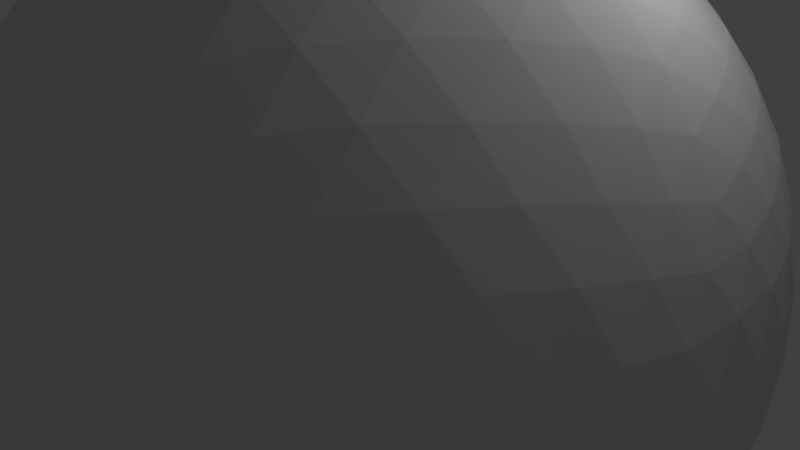# Source: bigsphere.blend  (saved by Blender 2.79.0; exported with 4.5.12 LTS)
import bpy
from mathutils import Matrix  # noqa: F401  (used for matrix-valued properties, if any)

bpy.ops.wm.read_factory_settings(use_empty=True)
scene = bpy.context.scene
scene.name = 'Scene'

# ---- collections
col_collection_1 = bpy.data.collections.new('Collection 1'); scene.collection.children.link(col_collection_1)

# ---- world
world_world = bpy.data.worlds.new('World'); scene.world = world_world
world_world.color = (0.05088, 0.05088, 0.05088)
world_world.use_sun_shadow = False
world_world.sun_shadow_jitter_overblur = 0.0
world_world.cycles.sampling_method = 'MANUAL'

# ---- cameras
cam_camera = bpy.data.cameras.new('Camera')
cam_camera.clip_end = 100.0
cam_camera.lens = 35.0
cam_camera.sensor_width = 32.0
cam_camera.sensor_height = 18.0
cam_camera.ortho_scale = 7.314
cam_camera.dof.focus_distance = 0.0
cam_camera.dof.aperture_fstop = 128.0

# ---- lights
light_lamp = bpy.data.lights.new('Lamp', 'POINT')
light_lamp.transmission_factor = 0.0
light_lamp.cutoff_distance = 30.0
light_lamp.energy = 100.0
light_lamp.shadow_buffer_clip_start = 1.001
light_lamp.shadow_soft_size = 0.1
light_lamp.shadow_maximum_resolution = 0.006
light_lamp.use_absolute_resolution = True

# ---- meshes
me_icosphere = bpy.data.meshes.new('Icosphere')
me_icosphere.from_pydata([(0.0, 0.0, -5.0), (3.618, -2.629, -2.236), (-1.382, -4.253, -2.236), (-4.472, 0.0, -2.236), (-1.382, 4.253, -2.236), (3.618, 2.629, -2.236), (1.382, -4.253, 2.236), (-3.618, -2.629, 2.236), (-3.618, 2.629, 2.236), (1.382, 4.253, 2.236), (4.472, 0.0, 2.236), (0.0, 0.0, 5.0), (-1.29, -3.969, -2.753), (-1.164, -3.583, -3.288), (-1.003, -3.088, -3.802), (-0.8123, -2.5, -4.253), (-0.6021, -1.853, -4.605), (-0.388, -1.194, -4.84), (-0.1842, -0.567, -4.964), (0.4824, -0.3504, -4.964), (1.016, -0.7381, -4.84), (1.576, -1.145, -4.605), (2.127, -1.545, -4.253), (2.627, -1.909, -3.802), (3.048, -2.214, -3.288), (3.376, -2.453, -2.753), (3.192, -3.02, -2.385), (2.66, -3.409, -2.512), (2.025, -3.762, -2.598), (1.314, -4.045, -2.629), (0.5728, -4.234, -2.598), (-0.1482, -4.321, -2.512), (-0.8073, -4.32, -2.385), (3.859, 2.103, -2.385), (4.064, 1.476, -2.512), (4.203, 0.7635, -2.598), (4.253, -1.401e-07, -2.629), (4.203, -0.7635, -2.598), (4.064, -1.476, -2.512), (3.859, -2.103, -2.385), (0.4824, 0.3504, -4.964), (1.016, 0.7381, -4.84), (1.576, 1.145, -4.605), (2.127, 1.545, -4.253), (2.627, 1.909, -3.802), (3.048, 2.214, -3.288), (3.376, 2.453, -2.753), (-4.174, 0.0, -2.753), (-3.767, 0.0, -3.288), (-3.247, 0.0, -3.802), (-2.629, 0.0, -4.253), (-1.948, 0.0, -4.605), (-1.256, 0.0, -4.84), (-0.5962, 0.0, -4.964), (-1.886, -3.969, -2.385), (-2.42, -3.583, -2.512), (-2.952, -3.088, -2.598), (-3.441, -2.5, -2.629), (-3.849, -1.853, -2.598), (-4.155, -1.194, -2.511), (-4.358, -0.567, -2.385), (-1.29, 3.969, -2.753), (-1.164, 3.583, -3.288), (-1.003, 3.088, -3.802), (-0.8123, 2.5, -4.253), (-0.6021, 1.853, -4.605), (-0.388, 1.194, -4.84), (-0.1842, 0.567, -4.964), (-4.358, 0.567, -2.385), (-4.155, 1.194, -2.511), (-3.849, 1.853, -2.598), (-3.441, 2.5, -2.629), (-2.952, 3.088, -2.598), (-2.42, 3.583, -2.512), (-1.886, 3.969, -2.385), (-0.8073, 4.32, -2.385), (-0.1482, 4.321, -2.512), (0.5728, 4.234, -2.598), (1.314, 4.045, -2.629), (2.025, 3.762, -2.598), (2.66, 3.409, -2.512), (3.192, 3.02, -2.385), (4.656, -0.3504, 1.789), (4.783, -0.7381, 1.256), (4.824, -1.145, 0.6495), (4.755, -1.545, -1.401e-07), (4.575, -1.909, -0.6495), (4.303, -2.214, -1.256), (3.973, -2.453, -1.789), (3.973, 2.453, -1.789), (4.303, 2.214, -1.256), (4.575, 1.909, -0.6495), (4.755, 1.545, 1.401e-07), (4.824, 1.145, 0.6495), (4.783, 0.7381, 1.256), (4.656, 0.3504, 1.789), (1.105, -4.536, 1.789), (0.7761, -4.777, 1.256), (0.4014, -4.941, 0.6495), (-7.007e-08, -5.0, -1.401e-07), (-0.4014, -4.941, -0.6495), (-0.7761, -4.777, -1.256), (-1.105, -4.536, -1.789), (3.561, -3.02, -1.789), (3.436, -3.409, -1.256), (3.229, -3.762, -0.6495), (2.939, -4.045, 1.401e-07), (2.58, -4.234, 0.6495), (2.18, -4.321, 1.256), (1.772, -4.32, 1.789), (-3.973, -2.453, 1.789), (-4.303, -2.214, 1.256), (-4.575, -1.909, 0.6495), (-4.755, -1.545, -1.401e-07), (-4.824, -1.145, -0.6495), (-4.783, -0.7381, -1.256), (-4.656, -0.3504, -1.789), (-1.772, -4.32, -1.789), (-2.18, -4.321, -1.256), (-2.58, -4.234, -0.6495), (-2.939, -4.045, 1.401e-07), (-3.229, -3.762, 0.6495), (-3.436, -3.409, 1.256), (-3.561, -3.02, 1.789), (-3.561, 3.02, 1.789), (-3.436, 3.409, 1.256), (-3.229, 3.762, 0.6495), (-2.939, 4.045, -1.401e-07), (-2.58, 4.234, -0.6495), (-2.18, 4.321, -1.256), (-1.772, 4.32, -1.789), (-4.656, 0.3504, -1.789), (-4.783, 0.7381, -1.256), (-4.824, 1.145, -0.6495), (-4.755, 1.545, 1.401e-07), (-4.575, 1.909, 0.6495), (-4.303, 2.214, 1.256), (-3.973, 2.453, 1.789), (1.772, 4.32, 1.789), (2.18, 4.321, 1.256), (2.58, 4.234, 0.6495), (2.939, 4.045, -1.401e-07), (3.229, 3.762, -0.6495), (3.436, 3.409, -1.256), (3.561, 3.02, -1.789), (-1.105, 4.536, -1.789), (-0.7761, 4.777, -1.256), (-0.4014, 4.941, -0.6495), (7.007e-08, 5.0, 1.401e-07), (0.4014, 4.941, 0.6495), (0.7761, 4.777, 1.256), (1.105, 4.536, 1.789), (4.358, -0.567, 2.385), (4.155, -1.194, 2.511), (3.849, -1.853, 2.598), (3.441, -2.5, 2.629), (2.952, -3.088, 2.598), (2.42, -3.583, 2.512), (1.886, -3.969, 2.385), (0.8073, -4.32, 2.385), (0.1482, -4.321, 2.512), (-0.5728, -4.234, 2.598), (-1.314, -4.045, 2.629), (-2.025, -3.762, 2.598), (-2.66, -3.409, 2.512), (-3.192, -3.02, 2.385), (-3.859, -2.103, 2.385), (-4.064, -1.476, 2.512), (-4.203, -0.7635, 2.598), (-4.253, 1.401e-07, 2.629), (-4.203, 0.7635, 2.598), (-4.064, 1.476, 2.512), (-3.859, 2.103, 2.385), (-3.192, 3.02, 2.385), (-2.66, 3.409, 2.512), (-2.025, 3.762, 2.598), (-1.314, 4.045, 2.629), (-0.5728, 4.234, 2.598), (0.1482, 4.321, 2.512), (0.8073, 4.32, 2.385), (1.886, 3.969, 2.385), (2.42, 3.583, 2.512), (2.952, 3.088, 2.598), (3.441, 2.5, 2.629), (3.849, 1.853, 2.598), (4.155, 1.194, 2.511), (4.358, 0.567, 2.385), (0.1842, -0.567, 4.964), (0.388, -1.194, 4.84), (0.6021, -1.853, 4.605), (0.8123, -2.5, 4.253), (1.003, -3.088, 3.802), (1.164, -3.583, 3.288), (1.29, -3.969, 2.753), (4.174, 0.0, 2.753), (3.767, 0.0, 3.288), (3.247, 0.0, 3.802), (2.629, 0.0, 4.253), (1.948, 0.0, 4.605), (1.256, 0.0, 4.84), (0.5962, 0.0, 4.964), (-0.4824, -0.3504, 4.964), (-1.016, -0.7381, 4.84), (-1.576, -1.145, 4.605), (-2.127, -1.545, 4.253), (-2.627, -1.909, 3.802), (-3.048, -2.214, 3.288), (-3.376, -2.453, 2.753), (-0.4824, 0.3504, 4.964), (-1.016, 0.7381, 4.84), (-1.576, 1.145, 4.605), (-2.127, 1.545, 4.253), (-2.627, 1.909, 3.802), (-3.048, 2.214, 3.288), (-3.376, 2.453, 2.753), (0.1842, 0.567, 4.964), (0.388, 1.194, 4.84), (0.6021, 1.853, 4.605), (0.8123, 2.5, 4.253), (1.003, 3.088, 3.802), (1.164, 3.583, 3.288), (1.29, 3.969, 2.753), (0.831, 0.6037, 4.893), (1.536, 0.6326, 4.716), (1.076, 1.265, 4.716), (2.257, 0.6487, 4.414), (1.809, 1.314, 4.472), (1.314, 1.946, 4.414), (2.939, 0.6487, 3.993), (2.534, 1.332, 4.1), (2.05, 1.998, 4.1), (1.525, 2.595, 3.993), (3.531, 0.6326, 3.483), (3.191, 1.314, 3.618), (2.75, 1.998, 3.667), (2.236, 2.629, 3.618), (1.693, 3.163, 3.483), (4.005, 0.6038, 2.932), (3.737, 1.265, 3.072), (3.36, 1.946, 3.15), (2.889, 2.595, 3.15), (2.358, 3.163, 3.072), (1.812, 3.623, 2.932), (-0.3174, 0.9769, 4.893), (-0.127, 1.656, 4.716), (-0.8707, 1.415, 4.716), (0.08049, 2.347, 4.414), (-0.691, 2.127, 4.472), (-1.445, 1.851, 4.414), (0.2912, 2.996, 3.993), (-0.4839, 2.821, 4.1), (-1.267, 2.567, 4.1), (-1.996, 2.252, 3.993), (0.4896, 3.554, 3.483), (-0.2639, 3.441, 3.618), (-1.05, 3.233, 3.667), (-1.809, 2.939, 3.618), (-2.485, 2.587, 3.483), (0.6634, 3.996, 2.932), (-0.04854, 3.945, 3.072), (-0.8123, 3.797, 3.15), (-1.575, 3.55, 3.15), (-2.28, 3.22, 3.072), (-2.885, 2.843, 2.932), (-1.027, 0.0, 4.893), (-1.614, 0.391, 4.716), (-1.614, -0.391, 4.716), (-2.207, 0.8018, 4.414), (-2.236, 0.0, 4.472), (-2.207, -0.8018, 4.414), (-2.759, 1.203, 3.993), (-2.833, 0.4116, 4.1), (-2.833, -0.4116, 4.1), (-2.759, -1.203, 3.993), (-3.229, 1.564, 3.483), (-3.354, 0.8123, 3.618), (-3.399, -6.648e-08, 3.667), (-3.354, -0.8123, 3.618), (-3.229, -1.564, 3.483), (-3.595, 1.866, 2.932), (-3.767, 1.173, 3.072), (-3.862, 0.4009, 3.15), (-3.862, -0.4009, 3.15), (-3.767, -1.173, 3.072), (-3.595, -1.866, 2.932), (-0.3174, -0.9769, 4.893), (-0.8707, -1.415, 4.716), (-0.127, -1.656, 4.716), (-1.445, -1.851, 4.414), (-0.691, -2.127, 4.472), (0.08049, -2.347, 4.414), (-1.996, -2.252, 3.993), (-1.267, -2.567, 4.1), (-0.4839, -2.821, 4.1), (0.2912, -2.996, 3.993), (-2.485, -2.587, 3.483), (-1.809, -2.939, 3.618), (-1.05, -3.233, 3.667), (-0.2639, -3.441, 3.618), (0.4896, -3.554, 3.483), (-2.885, -2.843, 2.932), (-2.28, -3.22, 3.072), (-1.575, -3.55, 3.15), (-0.8123, -3.797, 3.15), (-0.04854, -3.945, 3.072), (0.6634, -3.996, 2.932), (0.831, -0.6037, 4.893), (1.076, -1.265, 4.716), (1.536, -0.6326, 4.716), (1.314, -1.946, 4.414), (1.809, -1.314, 4.472), (2.257, -0.6487, 4.414), (1.525, -2.595, 3.993), (2.05, -1.998, 4.1), (2.534, -1.332, 4.1), (2.939, -0.6487, 3.993), (1.693, -3.163, 3.483), (2.236, -2.629, 3.618), (2.75, -1.998, 3.667), (3.191, -1.314, 3.618), (3.531, -0.6326, 3.483), (1.812, -3.623, 2.932), (2.358, -3.163, 3.072), (2.889, -2.595, 3.15), (3.36, -1.946, 3.15), (3.737, -1.265, 3.072), (4.005, -0.6038, 2.932), (4.519, 0.9769, 1.904), (4.608, 1.415, 1.33), (4.275, 1.656, 1.995), (4.594, 1.851, 0.682), (4.309, 2.127, 1.382), (3.912, 2.347, 2.046), (4.464, 2.252, -6.26e-08), (4.233, 2.567, 0.7003), (3.883, 2.821, 1.401), (3.441, 2.996, 2.046), (4.226, 2.587, -0.6652), (4.045, 2.939, 1.312e-07), (3.749, 3.233, 0.7003), (3.354, 3.441, 1.382), (2.896, 3.554, 1.995), (3.913, 2.843, -1.27), (3.767, 3.22, -0.6652), (3.521, 3.55, 6.818e-07), (3.18, 3.797, 0.6821), (2.769, 3.945, 1.33), (2.325, 3.996, 1.905), (0.4673, 4.599, 1.905), (0.0785, 4.819, 1.33), (-0.2541, 4.577, 1.995), (-0.341, 4.942, 0.6821), (-0.691, 4.755, 1.382), (-1.023, 4.446, 2.046), (-0.7625, 4.942, -1.69e-06), (-1.133, 4.819, 0.7003), (-1.483, 4.565, 1.401), (-1.786, 4.198, 2.046), (-1.155, 4.819, -0.6652), (-1.545, 4.755, -2.427e-06), (-1.916, 4.565, 0.7003), (-2.236, 4.253, 1.382), (-2.485, 3.853, 1.995), (-1.494, 4.599, -1.27), (-1.898, 4.578, -0.6652), (-2.288, 4.446, -1.977e-06), (-2.629, 4.198, 0.6821), (-2.896, 3.853, 1.33), (-3.082, 3.446, 1.905), (-4.23, 1.866, 1.904), (-4.559, 1.564, 1.33), (-4.432, 1.173, 1.995), (-4.805, 1.203, 0.682), (-4.736, 0.8123, 1.382), (-4.545, 0.4009, 2.046), (-4.935, 0.8018, 5.008e-07), (-4.934, 0.4116, 0.7003), (-4.8, -2.892e-07, 1.401), (-4.545, -0.4009, 2.046), (-4.94, 0.391, -0.6652), (-5.0, -1.738e-06, 3.214e-06), (-4.934, -0.4116, 0.7003), (-4.736, -0.8123, 1.382), (-4.432, -1.173, 1.995), (-4.836, -1.967e-06, -1.27), (-4.94, -0.391, -0.6652), (-4.935, -0.8018, 7.227e-06), (-4.805, -1.203, 0.6821), (-4.559, -1.564, 1.33), (-4.23, -1.866, 1.904), (-3.082, -3.446, 1.905), (-2.896, -3.853, 1.33), (-2.485, -3.853, 1.995), (-2.629, -4.198, 0.682), (-2.236, -4.253, 1.382), (-1.786, -4.198, 2.046), (-2.288, -4.446, -3.067e-06), (-1.916, -4.565, 0.7003), (-1.483, -4.565, 1.401), (-1.023, -4.446, 2.046), (-1.898, -4.578, -0.6652), (-1.545, -4.755, -3.936e-06), (-1.133, -4.819, 0.7003), (-0.691, -4.755, 1.382), (-0.2541, -4.577, 1.995), (-1.494, -4.599, -1.27), (-1.155, -4.819, -0.6652), (-0.7625, -4.942, -2.591e-06), (-0.341, -4.942, 0.682), (0.0785, -4.819, 1.33), (0.4673, -4.599, 1.904), (2.325, -3.996, 1.905), (2.769, -3.945, 1.33), (2.896, -3.554, 1.995), (3.18, -3.797, 0.682), (3.354, -3.441, 1.382), (3.441, -2.996, 2.046), (3.521, -3.55, -5.383e-06), (3.749, -3.233, 0.7003), (3.883, -2.821, 1.401), (3.912, -2.347, 2.046), (3.767, -3.22, -0.6652), (4.045, -2.939, -9.446e-06), (4.233, -2.567, 0.7003), (4.309, -2.127, 1.382), (4.275, -1.656, 1.995), (3.913, -2.843, -1.27), (4.226, -2.587, -0.6652), (4.464, -2.252, -1.132e-05), (4.594, -1.851, 0.682), (4.608, -1.415, 1.33), (4.519, -0.9769, 1.904), (1.494, 4.599, 1.27), (1.898, 4.578, 0.6652), (1.155, 4.819, 0.6652), (2.288, 4.446, -7.272e-08), (1.545, 4.755, -2.092e-13), (0.7625, 4.942, 7.272e-08), (2.629, 4.198, -0.6821), (1.916, 4.565, -0.7003), (1.133, 4.819, -0.7003), (0.341, 4.942, -0.6821), (2.896, 3.853, -1.33), (2.236, 4.253, -1.382), (1.483, 4.565, -1.401), (0.691, 4.755, -1.382), (-0.0785, 4.819, -1.33), (3.082, 3.446, -1.905), (2.485, 3.853, -1.995), (1.786, 4.198, -2.046), (1.023, 4.446, -2.046), (0.2541, 4.577, -1.995), (-0.4673, 4.599, -1.905), (-3.913, 2.843, 1.27), (-3.767, 3.22, 0.6652), (-4.226, 2.587, 0.6652), (-3.521, 3.55, -7.272e-08), (-4.045, 2.939, -6.276e-13), (-4.464, 2.252, 7.272e-08), (-3.18, 3.797, -0.6821), (-3.749, 3.233, -0.7003), (-4.233, 2.567, -0.7003), (-4.594, 1.851, -0.682), (-2.769, 3.945, -1.33), (-3.354, 3.441, -1.382), (-3.883, 2.821, -1.401), (-4.309, 2.127, -1.382), (-4.608, 1.415, -1.33), (-2.325, 3.996, -1.905), (-2.896, 3.554, -1.995), (-3.441, 2.996, -2.046), (-3.912, 2.347, -2.046), (-4.275, 1.656, -1.995), (-4.519, 0.9769, -1.904), (-3.913, -2.843, 1.27), (-4.226, -2.587, 0.6652), (-3.767, -3.22, 0.6652), (-4.464, -2.252, -7.272e-08), (-4.045, -2.939, 6.425e-13), (-3.521, -3.55, 7.272e-08), (-4.594, -1.851, -0.682), (-4.233, -2.567, -0.7003), (-3.749, -3.233, -0.7003), (-3.18, -3.797, -0.6821), (-4.608, -1.415, -1.33), (-4.309, -2.127, -1.382), (-3.883, -2.821, -1.401), (-3.354, -3.441, -1.382), (-2.769, -3.945, -1.33), (-4.519, -0.9769, -1.904), (-4.275, -1.656, -1.995), (-3.912, -2.347, -2.046), (-3.441, -2.996, -2.046), (-2.896, -3.554, -1.995), (-2.325, -3.996, -1.905), (1.494, -4.599, 1.27), (1.155, -4.819, 0.6652), (1.898, -4.578, 0.6652), (0.7625, -4.942, -7.272e-08), (1.545, -4.755, 2.241e-13), (2.288, -4.446, 7.272e-08), (0.341, -4.942, -0.6821), (1.133, -4.819, -0.7003), (1.916, -4.565, -0.7003), (2.629, -4.198, -0.6821), (-0.0785, -4.819, -1.33), (0.691, -4.755, -1.382), (1.483, -4.565, -1.401), (2.236, -4.253, -1.382), (2.896, -3.853, -1.33), (-0.4673, -4.599, -1.905), (0.2541, -4.577, -1.995), (1.023, -4.446, -2.046), (1.786, -4.198, -2.046), (2.485, -3.853, -1.995), (3.082, -3.446, -1.905), (4.836, -1.205e-07, 1.27), (4.94, -0.391, 0.6652), (4.94, 0.391, 0.6652), (4.935, -0.8018, -7.272e-08), (5.0, -1.253e-07, 0.0), (4.935, 0.8018, 7.272e-08), (4.805, -1.203, -0.682), (4.934, -0.4116, -0.7003), (4.934, 0.4116, -0.7003), (4.805, 1.203, -0.682), (4.559, -1.564, -1.33), (4.736, -0.8123, -1.382), (4.8, -1.33e-07, -1.401), (4.736, 0.8123, -1.382), (4.559, 1.564, -1.33), (4.23, -1.866, -1.904), (4.432, -1.173, -1.995), (4.545, -0.4009, -2.046), (4.545, 0.4009, -2.046), (4.432, 1.173, -1.995), (4.23, 1.866, -1.904), (2.885, 2.843, -2.932), (2.485, 2.587, -3.483), (2.28, 3.22, -3.072), (1.996, 2.252, -3.993), (1.809, 2.939, -3.618), (1.575, 3.55, -3.15), (1.445, 1.851, -4.414), (1.267, 2.567, -4.1), (1.05, 3.233, -3.667), (0.8123, 3.797, -3.15), (0.8707, 1.415, -4.716), (0.691, 2.127, -4.472), (0.4839, 2.821, -4.1), (0.2639, 3.441, -3.618), (0.04854, 3.945, -3.072), (0.3174, 0.9769, -4.893), (0.127, 1.656, -4.716), (-0.08049, 2.347, -4.414), (-0.2913, 2.996, -3.993), (-0.4896, 3.554, -3.483), (-0.6634, 3.996, -2.932), (-1.812, 3.623, -2.932), (-1.693, 3.163, -3.483), (-2.358, 3.163, -3.072), (-1.525, 2.595, -3.993), (-2.236, 2.629, -3.618), (-2.889, 2.595, -3.15), (-1.314, 1.946, -4.414), (-2.05, 1.998, -4.1), (-2.75, 1.998, -3.667), (-3.36, 1.946, -3.15), (-1.076, 1.265, -4.716), (-1.809, 1.314, -4.472), (-2.534, 1.332, -4.1), (-3.191, 1.314, -3.618), (-3.737, 1.265, -3.072), (-0.831, 0.6037, -4.893), (-1.536, 0.6326, -4.716), (-2.257, 0.6487, -4.414), (-2.939, 0.6487, -3.993), (-3.531, 0.6326, -3.483), (-4.005, 0.6037, -2.932), (-4.005, -0.6037, -2.932), (-3.531, -0.6326, -3.483), (-3.737, -1.265, -3.072), (-2.939, -0.6487, -3.993), (-3.191, -1.314, -3.618), (-3.36, -1.946, -3.15), (-2.257, -0.6487, -4.414), (-2.534, -1.332, -4.1), (-2.75, -1.998, -3.667), (-2.889, -2.595, -3.15), (-1.536, -0.6326, -4.716), (-1.809, -1.314, -4.472), (-2.05, -1.998, -4.1), (-2.236, -2.629, -3.618), (-2.358, -3.163, -3.072), (-0.831, -0.6038, -4.893), (-1.076, -1.265, -4.716), (-1.314, -1.946, -4.414), (-1.525, -2.595, -3.993), (-1.693, -3.163, -3.483), (-1.812, -3.623, -2.932), (3.595, 1.866, -2.932), (3.767, 1.173, -3.072), (3.229, 1.564, -3.483), (3.862, 0.4009, -3.15), (3.354, 0.8123, -3.618), (2.759, 1.203, -3.993), (3.862, -0.4009, -3.15), (3.399, -2.314e-06, -3.667), (2.833, 0.4116, -4.1), (2.207, 0.8018, -4.414), (3.767, -1.173, -3.072), (3.354, -0.8123, -3.618), (2.833, -0.4116, -4.1), (2.236, -3.641e-06, -4.472), (1.614, 0.391, -4.716), (3.595, -1.866, -2.932), (3.229, -1.564, -3.483), (2.759, -1.203, -3.993), (2.207, -0.8018, -4.414), (1.614, -0.391, -4.716), (1.027, -2.729e-06, -4.893), (-0.6634, -3.996, -2.932), (-0.4896, -3.554, -3.483), (0.04854, -3.945, -3.072), (-0.2912, -2.996, -3.993), (0.264, -3.441, -3.618), (0.8123, -3.797, -3.15), (-0.08049, -2.347, -4.414), (0.4839, -2.821, -4.1), (1.05, -3.233, -3.667), (1.575, -3.55, -3.15), (0.127, -1.656, -4.716), (0.691, -2.127, -4.472), (1.267, -2.567, -4.1), (1.809, -2.939, -3.618), (2.28, -3.22, -3.072), (0.3174, -0.9769, -4.893), (0.8707, -1.415, -4.716), (1.445, -1.851, -4.414), (1.996, -2.252, -3.993), (2.485, -2.587, -3.483), (2.885, -2.843, -2.932)], [], [(0, 19, 18), (1, 25, 39), (0, 18, 53), (0, 53, 67), (0, 67, 40), (1, 39, 88), (2, 32, 102), (3, 60, 116), (4, 74, 130), (5, 81, 144), (1, 88, 103), (2, 102, 117), (3, 116, 131), (4, 130, 145), (5, 144, 89), (6, 158, 193), (7, 165, 207), (8, 172, 214), (9, 179, 221), (10, 186, 194), (200, 215, 11), (199, 222, 200), (198, 223, 199), (197, 225, 198), (196, 228, 197), (195, 232, 196), (194, 237, 195), (200, 222, 215), (222, 216, 215), (199, 223, 222), (223, 224, 222), (222, 224, 216), (224, 217, 216), (198, 225, 223), (225, 226, 223), (223, 226, 224), (226, 227, 224), (224, 227, 217), (227, 218, 217), (197, 228, 225), (228, 229, 225), (225, 229, 226), (229, 230, 226), (226, 230, 227), (230, 231, 227), (227, 231, 218), (231, 219, 218), (196, 232, 228), (232, 233, 228), (228, 233, 229), (233, 234, 229), (229, 234, 230), (234, 235, 230), (230, 235, 231), (235, 236, 231), (231, 236, 219), (236, 220, 219), (195, 237, 232), (237, 238, 232), (232, 238, 233), (238, 239, 233), (233, 239, 234), (239, 240, 234), (234, 240, 235), (240, 241, 235), (235, 241, 236), (241, 242, 236), (236, 242, 220), (242, 221, 220), (194, 186, 237), (186, 185, 237), (237, 185, 238), (185, 184, 238), (238, 184, 239), (184, 183, 239), (239, 183, 240), (183, 182, 240), (240, 182, 241), (182, 181, 241), (241, 181, 242), (181, 180, 242), (242, 180, 221), (180, 9, 221), (215, 208, 11), (216, 243, 215), (217, 244, 216), (218, 246, 217), (219, 249, 218), (220, 253, 219), (221, 258, 220), (215, 243, 208), (243, 209, 208), (216, 244, 243), (244, 245, 243), (243, 245, 209), (245, 210, 209), (217, 246, 244), (246, 247, 244), (244, 247, 245), (247, 248, 245), (245, 248, 210), (248, 211, 210), (218, 249, 246), (249, 250, 246), (246, 250, 247), (250, 251, 247), (247, 251, 248), (251, 252, 248), (248, 252, 211), (252, 212, 211), (219, 253, 249), (253, 254, 249), (249, 254, 250), (254, 255, 250), (250, 255, 251), (255, 256, 251), (251, 256, 252), (256, 257, 252), (252, 257, 212), (257, 213, 212), (220, 258, 253), (258, 259, 253), (253, 259, 254), (259, 260, 254), (254, 260, 255), (260, 261, 255), (255, 261, 256), (261, 262, 256), (256, 262, 257), (262, 263, 257), (257, 263, 213), (263, 214, 213), (221, 179, 258), (179, 178, 258), (258, 178, 259), (178, 177, 259), (259, 177, 260), (177, 176, 260), (260, 176, 261), (176, 175, 261), (261, 175, 262), (175, 174, 262), (262, 174, 263), (174, 173, 263), (263, 173, 214), (173, 8, 214), (208, 201, 11), (209, 264, 208), (210, 265, 209), (211, 267, 210), (212, 270, 211), (213, 274, 212), (214, 279, 213), (208, 264, 201), (264, 202, 201), (209, 265, 264), (265, 266, 264), (264, 266, 202), (266, 203, 202), (210, 267, 265), (267, 268, 265), (265, 268, 266), (268, 269, 266), (266, 269, 203), (269, 204, 203), (211, 270, 267), (270, 271, 267), (267, 271, 268), (271, 272, 268), (268, 272, 269), (272, 273, 269), (269, 273, 204), (273, 205, 204), (212, 274, 270), (274, 275, 270), (270, 275, 271), (275, 276, 271), (271, 276, 272), (276, 277, 272), (272, 277, 273), (277, 278, 273), (273, 278, 205), (278, 206, 205), (213, 279, 274), (279, 280, 274), (274, 280, 275), (280, 281, 275), (275, 281, 276), (281, 282, 276), (276, 282, 277), (282, 283, 277), (277, 283, 278), (283, 284, 278), (278, 284, 206), (284, 207, 206), (214, 172, 279), (172, 171, 279), (279, 171, 280), (171, 170, 280), (280, 170, 281), (170, 169, 281), (281, 169, 282), (169, 168, 282), (282, 168, 283), (168, 167, 283), (283, 167, 284), (167, 166, 284), (284, 166, 207), (166, 7, 207), (201, 187, 11), (202, 285, 201), (203, 286, 202), (204, 288, 203), (205, 291, 204), (206, 295, 205), (207, 300, 206), (201, 285, 187), (285, 188, 187), (202, 286, 285), (286, 287, 285), (285, 287, 188), (287, 189, 188), (203, 288, 286), (288, 289, 286), (286, 289, 287), (289, 290, 287), (287, 290, 189), (290, 190, 189), (204, 291, 288), (291, 292, 288), (288, 292, 289), (292, 293, 289), (289, 293, 290), (293, 294, 290), (290, 294, 190), (294, 191, 190), (205, 295, 291), (295, 296, 291), (291, 296, 292), (296, 297, 292), (292, 297, 293), (297, 298, 293), (293, 298, 294), (298, 299, 294), (294, 299, 191), (299, 192, 191), (206, 300, 295), (300, 301, 295), (295, 301, 296), (301, 302, 296), (296, 302, 297), (302, 303, 297), (297, 303, 298), (303, 304, 298), (298, 304, 299), (304, 305, 299), (299, 305, 192), (305, 193, 192), (207, 165, 300), (165, 164, 300), (300, 164, 301), (164, 163, 301), (301, 163, 302), (163, 162, 302), (302, 162, 303), (162, 161, 303), (303, 161, 304), (161, 160, 304), (304, 160, 305), (160, 159, 305), (305, 159, 193), (159, 6, 193), (187, 200, 11), (188, 306, 187), (189, 307, 188), (190, 309, 189), (191, 312, 190), (192, 316, 191), (193, 321, 192), (187, 306, 200), (306, 199, 200), (188, 307, 306), (307, 308, 306), (306, 308, 199), (308, 198, 199), (189, 309, 307), (309, 310, 307), (307, 310, 308), (310, 311, 308), (308, 311, 198), (311, 197, 198), (190, 312, 309), (312, 313, 309), (309, 313, 310), (313, 314, 310), (310, 314, 311), (314, 315, 311), (311, 315, 197), (315, 196, 197), (191, 316, 312), (316, 317, 312), (312, 317, 313), (317, 318, 313), (313, 318, 314), (318, 319, 314), (314, 319, 315), (319, 320, 315), (315, 320, 196), (320, 195, 196), (192, 321, 316), (321, 322, 316), (316, 322, 317), (322, 323, 317), (317, 323, 318), (323, 324, 318), (318, 324, 319), (324, 325, 319), (319, 325, 320), (325, 326, 320), (320, 326, 195), (326, 194, 195), (193, 158, 321), (158, 157, 321), (321, 157, 322), (157, 156, 322), (322, 156, 323), (156, 155, 323), (323, 155, 324), (155, 154, 324), (324, 154, 325), (154, 153, 325), (325, 153, 326), (153, 152, 326), (326, 152, 194), (152, 10, 194), (95, 186, 10), (94, 327, 95), (93, 328, 94), (92, 330, 93), (91, 333, 92), (90, 337, 91), (89, 342, 90), (95, 327, 186), (327, 185, 186), (94, 328, 327), (328, 329, 327), (327, 329, 185), (329, 184, 185), (93, 330, 328), (330, 331, 328), (328, 331, 329), (331, 332, 329), (329, 332, 184), (332, 183, 184), (92, 333, 330), (333, 334, 330), (330, 334, 331), (334, 335, 331), (331, 335, 332), (335, 336, 332), (332, 336, 183), (336, 182, 183), (91, 337, 333), (337, 338, 333), (333, 338, 334), (338, 339, 334), (334, 339, 335), (339, 340, 335), (335, 340, 336), (340, 341, 336), (336, 341, 182), (341, 181, 182), (90, 342, 337), (342, 343, 337), (337, 343, 338), (343, 344, 338), (338, 344, 339), (344, 345, 339), (339, 345, 340), (345, 346, 340), (340, 346, 341), (346, 347, 341), (341, 347, 181), (347, 180, 181), (89, 144, 342), (144, 143, 342), (342, 143, 343), (143, 142, 343), (343, 142, 344), (142, 141, 344), (344, 141, 345), (141, 140, 345), (345, 140, 346), (140, 139, 346), (346, 139, 347), (139, 138, 347), (347, 138, 180), (138, 9, 180), (151, 179, 9), (150, 348, 151), (149, 349, 150), (148, 351, 149), (147, 354, 148), (146, 358, 147), (145, 363, 146), (151, 348, 179), (348, 178, 179), (150, 349, 348), (349, 350, 348), (348, 350, 178), (350, 177, 178), (149, 351, 349), (351, 352, 349), (349, 352, 350), (352, 353, 350), (350, 353, 177), (353, 176, 177), (148, 354, 351), (354, 355, 351), (351, 355, 352), (355, 356, 352), (352, 356, 353), (356, 357, 353), (353, 357, 176), (357, 175, 176), (147, 358, 354), (358, 359, 354), (354, 359, 355), (359, 360, 355), (355, 360, 356), (360, 361, 356), (356, 361, 357), (361, 362, 357), (357, 362, 175), (362, 174, 175), (146, 363, 358), (363, 364, 358), (358, 364, 359), (364, 365, 359), (359, 365, 360), (365, 366, 360), (360, 366, 361), (366, 367, 361), (361, 367, 362), (367, 368, 362), (362, 368, 174), (368, 173, 174), (145, 130, 363), (130, 129, 363), (363, 129, 364), (129, 128, 364), (364, 128, 365), (128, 127, 365), (365, 127, 366), (127, 126, 366), (366, 126, 367), (126, 125, 367), (367, 125, 368), (125, 124, 368), (368, 124, 173), (124, 8, 173), (137, 172, 8), (136, 369, 137), (135, 370, 136), (134, 372, 135), (133, 375, 134), (132, 379, 133), (131, 384, 132), (137, 369, 172), (369, 171, 172), (136, 370, 369), (370, 371, 369), (369, 371, 171), (371, 170, 171), (135, 372, 370), (372, 373, 370), (370, 373, 371), (373, 374, 371), (371, 374, 170), (374, 169, 170), (134, 375, 372), (375, 376, 372), (372, 376, 373), (376, 377, 373), (373, 377, 374), (377, 378, 374), (374, 378, 169), (378, 168, 169), (133, 379, 375), (379, 380, 375), (375, 380, 376), (380, 381, 376), (376, 381, 377), (381, 382, 377), (377, 382, 378), (382, 383, 378), (378, 383, 168), (383, 167, 168), (132, 384, 379), (384, 385, 379), (379, 385, 380), (385, 386, 380), (380, 386, 381), (386, 387, 381), (381, 387, 382), (387, 388, 382), (382, 388, 383), (388, 389, 383), (383, 389, 167), (389, 166, 167), (131, 116, 384), (116, 115, 384), (384, 115, 385), (115, 114, 385), (385, 114, 386), (114, 113, 386), (386, 113, 387), (113, 112, 387), (387, 112, 388), (112, 111, 388), (388, 111, 389), (111, 110, 389), (389, 110, 166), (110, 7, 166), (123, 165, 7), (122, 390, 123), (121, 391, 122), (120, 393, 121), (119, 396, 120), (118, 400, 119), (117, 405, 118), (123, 390, 165), (390, 164, 165), (122, 391, 390), (391, 392, 390), (390, 392, 164), (392, 163, 164), (121, 393, 391), (393, 394, 391), (391, 394, 392), (394, 395, 392), (392, 395, 163), (395, 162, 163), (120, 396, 393), (396, 397, 393), (393, 397, 394), (397, 398, 394), (394, 398, 395), (398, 399, 395), (395, 399, 162), (399, 161, 162), (119, 400, 396), (400, 401, 396), (396, 401, 397), (401, 402, 397), (397, 402, 398), (402, 403, 398), (398, 403, 399), (403, 404, 399), (399, 404, 161), (404, 160, 161), (118, 405, 400), (405, 406, 400), (400, 406, 401), (406, 407, 401), (401, 407, 402), (407, 408, 402), (402, 408, 403), (408, 409, 403), (403, 409, 404), (409, 410, 404), (404, 410, 160), (410, 159, 160), (117, 102, 405), (102, 101, 405), (405, 101, 406), (101, 100, 406), (406, 100, 407), (100, 99, 407), (407, 99, 408), (99, 98, 408), (408, 98, 409), (98, 97, 409), (409, 97, 410), (97, 96, 410), (410, 96, 159), (96, 6, 159), (109, 158, 6), (108, 411, 109), (107, 412, 108), (106, 414, 107), (105, 417, 106), (104, 421, 105), (103, 426, 104), (109, 411, 158), (411, 157, 158), (108, 412, 411), (412, 413, 411), (411, 413, 157), (413, 156, 157), (107, 414, 412), (414, 415, 412), (412, 415, 413), (415, 416, 413), (413, 416, 156), (416, 155, 156), (106, 417, 414), (417, 418, 414), (414, 418, 415), (418, 419, 415), (415, 419, 416), (419, 420, 416), (416, 420, 155), (420, 154, 155), (105, 421, 417), (421, 422, 417), (417, 422, 418), (422, 423, 418), (418, 423, 419), (423, 424, 419), (419, 424, 420), (424, 425, 420), (420, 425, 154), (425, 153, 154), (104, 426, 421), (426, 427, 421), (421, 427, 422), (427, 428, 422), (422, 428, 423), (428, 429, 423), (423, 429, 424), (429, 430, 424), (424, 430, 425), (430, 431, 425), (425, 431, 153), (431, 152, 153), (103, 88, 426), (88, 87, 426), (426, 87, 427), (87, 86, 427), (427, 86, 428), (86, 85, 428), (428, 85, 429), (85, 84, 429), (429, 84, 430), (84, 83, 430), (430, 83, 431), (83, 82, 431), (431, 82, 152), (82, 10, 152), (138, 151, 9), (139, 432, 138), (140, 433, 139), (141, 435, 140), (142, 438, 141), (143, 442, 142), (144, 447, 143), (138, 432, 151), (432, 150, 151), (139, 433, 432), (433, 434, 432), (432, 434, 150), (434, 149, 150), (140, 435, 433), (435, 436, 433), (433, 436, 434), (436, 437, 434), (434, 437, 149), (437, 148, 149), (141, 438, 435), (438, 439, 435), (435, 439, 436), (439, 440, 436), (436, 440, 437), (440, 441, 437), (437, 441, 148), (441, 147, 148), (142, 442, 438), (442, 443, 438), (438, 443, 439), (443, 444, 439), (439, 444, 440), (444, 445, 440), (440, 445, 441), (445, 446, 441), (441, 446, 147), (446, 146, 147), (143, 447, 442), (447, 448, 442), (442, 448, 443), (448, 449, 443), (443, 449, 444), (449, 450, 444), (444, 450, 445), (450, 451, 445), (445, 451, 446), (451, 452, 446), (446, 452, 146), (452, 145, 146), (144, 81, 447), (81, 80, 447), (447, 80, 448), (80, 79, 448), (448, 79, 449), (79, 78, 449), (449, 78, 450), (78, 77, 450), (450, 77, 451), (77, 76, 451), (451, 76, 452), (76, 75, 452), (452, 75, 145), (75, 4, 145), (124, 137, 8), (125, 453, 124), (126, 454, 125), (127, 456, 126), (128, 459, 127), (129, 463, 128), (130, 468, 129), (124, 453, 137), (453, 136, 137), (125, 454, 453), (454, 455, 453), (453, 455, 136), (455, 135, 136), (126, 456, 454), (456, 457, 454), (454, 457, 455), (457, 458, 455), (455, 458, 135), (458, 134, 135), (127, 459, 456), (459, 460, 456), (456, 460, 457), (460, 461, 457), (457, 461, 458), (461, 462, 458), (458, 462, 134), (462, 133, 134), (128, 463, 459), (463, 464, 459), (459, 464, 460), (464, 465, 460), (460, 465, 461), (465, 466, 461), (461, 466, 462), (466, 467, 462), (462, 467, 133), (467, 132, 133), (129, 468, 463), (468, 469, 463), (463, 469, 464), (469, 470, 464), (464, 470, 465), (470, 471, 465), (465, 471, 466), (471, 472, 466), (466, 472, 467), (472, 473, 467), (467, 473, 132), (473, 131, 132), (130, 74, 468), (74, 73, 468), (468, 73, 469), (73, 72, 469), (469, 72, 470), (72, 71, 470), (470, 71, 471), (71, 70, 471), (471, 70, 472), (70, 69, 472), (472, 69, 473), (69, 68, 473), (473, 68, 131), (68, 3, 131), (110, 123, 7), (111, 474, 110), (112, 475, 111), (113, 477, 112), (114, 480, 113), (115, 484, 114), (116, 489, 115), (110, 474, 123), (474, 122, 123), (111, 475, 474), (475, 476, 474), (474, 476, 122), (476, 121, 122), (112, 477, 475), (477, 478, 475), (475, 478, 476), (478, 479, 476), (476, 479, 121), (479, 120, 121), (113, 480, 477), (480, 481, 477), (477, 481, 478), (481, 482, 478), (478, 482, 479), (482, 483, 479), (479, 483, 120), (483, 119, 120), (114, 484, 480), (484, 485, 480), (480, 485, 481), (485, 486, 481), (481, 486, 482), (486, 487, 482), (482, 487, 483), (487, 488, 483), (483, 488, 119), (488, 118, 119), (115, 489, 484), (489, 490, 484), (484, 490, 485), (490, 491, 485), (485, 491, 486), (491, 492, 486), (486, 492, 487), (492, 493, 487), (487, 493, 488), (493, 494, 488), (488, 494, 118), (494, 117, 118), (116, 60, 489), (60, 59, 489), (489, 59, 490), (59, 58, 490), (490, 58, 491), (58, 57, 491), (491, 57, 492), (57, 56, 492), (492, 56, 493), (56, 55, 493), (493, 55, 494), (55, 54, 494), (494, 54, 117), (54, 2, 117), (96, 109, 6), (97, 495, 96), (98, 496, 97), (99, 498, 98), (100, 501, 99), (101, 505, 100), (102, 510, 101), (96, 495, 109), (495, 108, 109), (97, 496, 495), (496, 497, 495), (495, 497, 108), (497, 107, 108), (98, 498, 496), (498, 499, 496), (496, 499, 497), (499, 500, 497), (497, 500, 107), (500, 106, 107), (99, 501, 498), (501, 502, 498), (498, 502, 499), (502, 503, 499), (499, 503, 500), (503, 504, 500), (500, 504, 106), (504, 105, 106), (100, 505, 501), (505, 506, 501), (501, 506, 502), (506, 507, 502), (502, 507, 503), (507, 508, 503), (503, 508, 504), (508, 509, 504), (504, 509, 105), (509, 104, 105), (101, 510, 505), (510, 511, 505), (505, 511, 506), (511, 512, 506), (506, 512, 507), (512, 513, 507), (507, 513, 508), (513, 514, 508), (508, 514, 509), (514, 515, 509), (509, 515, 104), (515, 103, 104), (102, 32, 510), (32, 31, 510), (510, 31, 511), (31, 30, 511), (511, 30, 512), (30, 29, 512), (512, 29, 513), (29, 28, 513), (513, 28, 514), (28, 27, 514), (514, 27, 515), (27, 26, 515), (515, 26, 103), (26, 1, 103), (82, 95, 10), (83, 516, 82), (84, 517, 83), (85, 519, 84), (86, 522, 85), (87, 526, 86), (88, 531, 87), (82, 516, 95), (516, 94, 95), (83, 517, 516), (517, 518, 516), (516, 518, 94), (518, 93, 94), (84, 519, 517), (519, 520, 517), (517, 520, 518), (520, 521, 518), (518, 521, 93), (521, 92, 93), (85, 522, 519), (522, 523, 519), (519, 523, 520), (523, 524, 520), (520, 524, 521), (524, 525, 521), (521, 525, 92), (525, 91, 92), (86, 526, 522), (526, 527, 522), (522, 527, 523), (527, 528, 523), (523, 528, 524), (528, 529, 524), (524, 529, 525), (529, 530, 525), (525, 530, 91), (530, 90, 91), (87, 531, 526), (531, 532, 526), (526, 532, 527), (532, 533, 527), (527, 533, 528), (533, 534, 528), (528, 534, 529), (534, 535, 529), (529, 535, 530), (535, 536, 530), (530, 536, 90), (536, 89, 90), (88, 39, 531), (39, 38, 531), (531, 38, 532), (38, 37, 532), (532, 37, 533), (37, 36, 533), (533, 36, 534), (36, 35, 534), (534, 35, 535), (35, 34, 535), (535, 34, 536), (34, 33, 536), (536, 33, 89), (33, 5, 89), (46, 81, 5), (45, 537, 46), (44, 538, 45), (43, 540, 44), (42, 543, 43), (41, 547, 42), (40, 552, 41), (46, 537, 81), (537, 80, 81), (45, 538, 537), (538, 539, 537), (537, 539, 80), (539, 79, 80), (44, 540, 538), (540, 541, 538), (538, 541, 539), (541, 542, 539), (539, 542, 79), (542, 78, 79), (43, 543, 540), (543, 544, 540), (540, 544, 541), (544, 545, 541), (541, 545, 542), (545, 546, 542), (542, 546, 78), (546, 77, 78), (42, 547, 543), (547, 548, 543), (543, 548, 544), (548, 549, 544), (544, 549, 545), (549, 550, 545), (545, 550, 546), (550, 551, 546), (546, 551, 77), (551, 76, 77), (41, 552, 547), (552, 553, 547), (547, 553, 548), (553, 554, 548), (548, 554, 549), (554, 555, 549), (549, 555, 550), (555, 556, 550), (550, 556, 551), (556, 557, 551), (551, 557, 76), (557, 75, 76), (40, 67, 552), (67, 66, 552), (552, 66, 553), (66, 65, 553), (553, 65, 554), (65, 64, 554), (554, 64, 555), (64, 63, 555), (555, 63, 556), (63, 62, 556), (556, 62, 557), (62, 61, 557), (557, 61, 75), (61, 4, 75), (61, 74, 4), (62, 558, 61), (63, 559, 62), (64, 561, 63), (65, 564, 64), (66, 568, 65), (67, 573, 66), (61, 558, 74), (558, 73, 74), (62, 559, 558), (559, 560, 558), (558, 560, 73), (560, 72, 73), (63, 561, 559), (561, 562, 559), (559, 562, 560), (562, 563, 560), (560, 563, 72), (563, 71, 72), (64, 564, 561), (564, 565, 561), (561, 565, 562), (565, 566, 562), (562, 566, 563), (566, 567, 563), (563, 567, 71), (567, 70, 71), (65, 568, 564), (568, 569, 564), (564, 569, 565), (569, 570, 565), (565, 570, 566), (570, 571, 566), (566, 571, 567), (571, 572, 567), (567, 572, 70), (572, 69, 70), (66, 573, 568), (573, 574, 568), (568, 574, 569), (574, 575, 569), (569, 575, 570), (575, 576, 570), (570, 576, 571), (576, 577, 571), (571, 577, 572), (577, 578, 572), (572, 578, 69), (578, 68, 69), (67, 53, 573), (53, 52, 573), (573, 52, 574), (52, 51, 574), (574, 51, 575), (51, 50, 575), (575, 50, 576), (50, 49, 576), (576, 49, 577), (49, 48, 577), (577, 48, 578), (48, 47, 578), (578, 47, 68), (47, 3, 68), (47, 60, 3), (48, 579, 47), (49, 580, 48), (50, 582, 49), (51, 585, 50), (52, 589, 51), (53, 594, 52), (47, 579, 60), (579, 59, 60), (48, 580, 579), (580, 581, 579), (579, 581, 59), (581, 58, 59), (49, 582, 580), (582, 583, 580), (580, 583, 581), (583, 584, 581), (581, 584, 58), (584, 57, 58), (50, 585, 582), (585, 586, 582), (582, 586, 583), (586, 587, 583), (583, 587, 584), (587, 588, 584), (584, 588, 57), (588, 56, 57), (51, 589, 585), (589, 590, 585), (585, 590, 586), (590, 591, 586), (586, 591, 587), (591, 592, 587), (587, 592, 588), (592, 593, 588), (588, 593, 56), (593, 55, 56), (52, 594, 589), (594, 595, 589), (589, 595, 590), (595, 596, 590), (590, 596, 591), (596, 597, 591), (591, 597, 592), (597, 598, 592), (592, 598, 593), (598, 599, 593), (593, 599, 55), (599, 54, 55), (53, 18, 594), (18, 17, 594), (594, 17, 595), (17, 16, 595), (595, 16, 596), (16, 15, 596), (596, 15, 597), (15, 14, 597), (597, 14, 598), (14, 13, 598), (598, 13, 599), (13, 12, 599), (599, 12, 54), (12, 2, 54), (33, 46, 5), (34, 600, 33), (35, 601, 34), (36, 603, 35), (37, 606, 36), (38, 610, 37), (39, 615, 38), (33, 600, 46), (600, 45, 46), (34, 601, 600), (601, 602, 600), (600, 602, 45), (602, 44, 45), (35, 603, 601), (603, 604, 601), (601, 604, 602), (604, 605, 602), (602, 605, 44), (605, 43, 44), (36, 606, 603), (606, 607, 603), (603, 607, 604), (607, 608, 604), (604, 608, 605), (608, 609, 605), (605, 609, 43), (609, 42, 43), (37, 610, 606), (610, 611, 606), (606, 611, 607), (611, 612, 607), (607, 612, 608), (612, 613, 608), (608, 613, 609), (613, 614, 609), (609, 614, 42), (614, 41, 42), (38, 615, 610), (615, 616, 610), (610, 616, 611), (616, 617, 611), (611, 617, 612), (617, 618, 612), (612, 618, 613), (618, 619, 613), (613, 619, 614), (619, 620, 614), (614, 620, 41), (620, 40, 41), (39, 25, 615), (25, 24, 615), (615, 24, 616), (24, 23, 616), (616, 23, 617), (23, 22, 617), (617, 22, 618), (22, 21, 618), (618, 21, 619), (21, 20, 619), (619, 20, 620), (20, 19, 620), (620, 19, 40), (19, 0, 40), (12, 32, 2), (13, 621, 12), (14, 622, 13), (15, 624, 14), (16, 627, 15), (17, 631, 16), (18, 636, 17), (12, 621, 32), (621, 31, 32), (13, 622, 621), (622, 623, 621), (621, 623, 31), (623, 30, 31), (14, 624, 622), (624, 625, 622), (622, 625, 623), (625, 626, 623), (623, 626, 30), (626, 29, 30), (15, 627, 624), (627, 628, 624), (624, 628, 625), (628, 629, 625), (625, 629, 626), (629, 630, 626), (626, 630, 29), (630, 28, 29), (16, 631, 627), (631, 632, 627), (627, 632, 628), (632, 633, 628), (628, 633, 629), (633, 634, 629), (629, 634, 630), (634, 635, 630), (630, 635, 28), (635, 27, 28), (17, 636, 631), (636, 637, 631), (631, 637, 632), (637, 638, 632), (632, 638, 633), (638, 639, 633), (633, 639, 634), (639, 640, 634), (634, 640, 635), (640, 641, 635), (635, 641, 27), (641, 26, 27), (18, 19, 636), (19, 20, 636), (636, 20, 637), (20, 21, 637), (637, 21, 638), (21, 22, 638), (638, 22, 639), (22, 23, 639), (639, 23, 640), (23, 24, 640), (640, 24, 641), (24, 25, 641), (641, 25, 26), (25, 1, 26)])
me_icosphere.use_remesh_preserve_volume = False
me_icosphere.use_remesh_preserve_attributes = False
me_icosphere.use_mirror_vertex_groups = False
me_icosphere.update()

# ---- objects
ob_icosphere = bpy.data.objects.new('Icosphere', me_icosphere)
ob_lamp = bpy.data.objects.new('Lamp', light_lamp)
ob_camera = bpy.data.objects.new('Camera', cam_camera)

# ---- transforms, parenting, visibility, modifiers, constraints
ob_icosphere.location = (0.0, 0.0, 0.0)
ob_icosphere.lineart.crease_threshold = 0.0
ob_lamp.location = (4.076, 1.005, 5.904)
ob_lamp.rotation_euler = (0.6503, 0.05522, 1.866)
ob_lamp.lock_rotations_4d = False
ob_lamp.empty_display_type = 'ARROWS'
ob_lamp.color = (0.0, 0.0, 0.0, 0.0)
ob_lamp.lineart.crease_threshold = 0.0
ob_camera.location = (7.481, -6.508, 5.344)
ob_camera.rotation_euler = (1.109, 0.0, 0.8149)
ob_camera.lock_rotations_4d = False
ob_camera.empty_display_type = 'ARROWS'
ob_camera.color = (0.0, 0.0, 0.0, 0.0)
ob_camera.display_type = 'WIRE'
ob_camera.lineart.crease_threshold = 0.0

# ---- collection membership
col_collection_1.objects.link(ob_icosphere)
col_collection_1.objects.link(ob_lamp)
col_collection_1.objects.link(ob_camera)

# ---- scene / render settings (as saved in the file)
scene.camera = ob_camera
scene.frame_start = 1; scene.frame_end = 250; scene.frame_set(1)
scene.render.engine = 'BLENDER_EEVEE_NEXT'
scene.render.resolution_percentage = 50
scene.render.dither_intensity = 0.0
scene.cycles.use_denoising = False
scene.cycles.samples = 128
scene.cycles.sampling_pattern = 'TABULATED_SOBOL'
scene.cycles.use_adaptive_sampling = False
scene.cycles.use_light_tree = False
scene.cycles.blur_glossy = 0.0
scene.cycles.sample_clamp_indirect = 0.0
scene.view_settings.view_transform = 'Standard'
bpy.context.view_layer.update()
